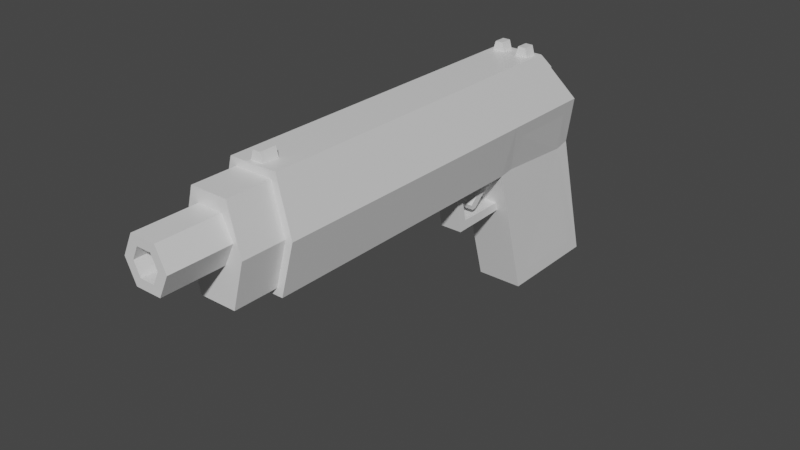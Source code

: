 # Source: Handgun.blend  (saved by Blender 2.93.21; exported with 4.5.12 LTS)
import bpy
from mathutils import Matrix  # noqa: F401  (used for matrix-valued properties, if any)

bpy.ops.wm.read_factory_settings(use_empty=True)
scene = bpy.context.scene
scene.name = 'Scene'

# ---- collections
col_collection = bpy.data.collections.new('Collection'); scene.collection.children.link(col_collection)

# ---- materials (node trees are filled in below, after node groups)
mat_metal = bpy.data.materials.new('Metal')
mat_metal.alpha_threshold = 0.0
mat_metal.use_transparent_shadow = False
mat_metal.line_color = (0.0, 0.0, 0.0, 1.0)
mat_wood = bpy.data.materials.new('Wood')
mat_wood.use_transparent_shadow = False

# ---- material node trees
mat_metal.use_nodes = True; mat_metal.node_tree.nodes.clear()
_N = mat_metal.node_tree.nodes; _L = mat_metal.node_tree.links
n0 = _N.new('ShaderNodeOutputMaterial'); n0.name = 'Material Output'; n0.location = (300, 300)
n1 = _N.new('ShaderNodeBsdfPrincipled'); n1.name = 'Principled BSDF'; n1.location = (10, 300)
n1.distribution = 'GGX'
n1.subsurface_method = 'BURLEY'
n1.inputs[2].default_value = 0.4
n1.inputs[3].default_value = 1.45
n1.inputs[27].default_value = (0.0, 0.0, 0.0, 1.0)
n1.inputs[28].default_value = 1.0
_L.new(n1.outputs[0], n0.inputs[0])
n0.is_active_output = True
mat_wood.use_nodes = True; mat_wood.node_tree.nodes.clear()
_N = mat_wood.node_tree.nodes; _L = mat_wood.node_tree.links
n0 = _N.new('ShaderNodeBsdfPrincipled'); n0.name = 'Principled BSDF'; n0.location = (10, 300)
n0.distribution = 'GGX'
n0.subsurface_method = 'BURLEY'
n0.inputs[3].default_value = 1.45
n0.inputs[27].default_value = (0.0, 0.0, 0.0, 1.0)
n0.inputs[28].default_value = 1.0
n1 = _N.new('ShaderNodeOutputMaterial'); n1.name = 'Material Output'; n1.location = (300, 300)
_L.new(n0.outputs[0], n1.inputs[0])
n1.is_active_output = True

# ---- world
world_world = bpy.data.worlds.new('World'); scene.world = world_world
world_world.use_nodes = True; world_world.node_tree.nodes.clear()
_N = world_world.node_tree.nodes; _L = world_world.node_tree.links
n0 = _N.new('ShaderNodeOutputWorld'); n0.name = 'World Output'; n0.location = (300, 300)
n1 = _N.new('ShaderNodeBackground'); n1.name = 'Background'; n1.location = (10, 300)
n1.inputs[0].default_value = (0.05088, 0.05088, 0.05088, 1.0)
_L.new(n1.outputs[0], n0.inputs[0])
n0.is_active_output = True
world_world.color = (0.05088, 0.05088, 0.05088)
world_world.use_sun_shadow = False
world_world.sun_shadow_jitter_overblur = 0.0

# ---- meshes
me_cube_001 = bpy.data.meshes.new('Cube.001')
me_cube_001.from_pydata([(-0.008854, -0.1773, 0.02963), (-0.009255, -0.1752, 0.07704), (-0.005471, -0.06023, 0.02631), (-0.009255, -0.01893, 0.07704), (0.008754, -0.1773, 0.02963), (0.009155, -0.1752, 0.07704), (0.005371, -0.06023, 0.02631), (0.009155, -0.01893, 0.07704), (-0.009255, -0.01306, 0.07704), (-0.01141, 0.01626, 0.02631), (0.01109, 0.009279, 0.0245), (0.009155, -0.01306, 0.07704), (0.005371, -0.03168, 0.00523), (-0.005471, -0.03168, 0.00523), (0.01131, 0.02544, -0.03249), (-0.01141, 0.03497, -0.0397), (-0.01471, -0.1773, 0.05167), (-0.01815, -0.03765, 0.05167), (0.0162, -0.03045, 0.04471), (0.01461, -0.1773, 0.05167), (-0.005717, 0.00606, 0.05632), (0.0162, 0.004207, 0.04471), (-0.005471, -0.06448, 0.02631), (-0.009255, -0.1674, 0.07704), (0.005371, -0.06448, 0.02631), (0.009155, -0.1674, 0.07704), (0.01805, -0.1653, 0.05167), (-0.01815, -0.1653, 0.05167), (-0.01141, -0.02108, 0.07704), (0.01131, -0.02108, 0.07704), (0.01131, -0.1653, 0.07704), (0.008754, -0.1773, 0.07372), (-0.008854, -0.1773, 0.07372), (-0.003462, -0.007096, 0.07239), (0.003361, -0.007096, 0.07239), (-0.01141, -0.1653, 0.07704), (-5.028e-05, -0.06023, 0.02631), (0.001801, -0.1674, 0.08134), (-5.028e-05, -0.02108, 0.07704), (-0.001902, -0.1674, 0.08134), (-0.004335, -0.01306, 0.08134), (-5.028e-05, -0.1773, 0.02963), (-5.028e-05, -0.1773, 0.07372), (-0.001902, -0.1752, 0.08134), (-5.028e-05, 0.01626, 0.02631), (0.001801, -0.1752, 0.08134), (-0.004335, -0.01893, 0.08134), (-5.028e-05, -0.007096, 0.07239), (-5.028e-05, -0.03168, 0.00523), (-0.008038, -0.01893, 0.08134), (-0.008038, -0.01306, 0.08134), (-5.028e-05, 0.03497, -0.0397), (-5.028e-05, 0.00606, 0.05632), (0.007938, -0.01306, 0.08134), (0.004235, -0.01306, 0.08134), (0.007938, -0.01893, 0.08134), (-5.028e-05, -0.1653, 0.07704), (0.004235, -0.01893, 0.08134), (-5.028e-05, -0.06448, 0.02631), (-0.003119, -0.01893, 0.07704), (0.003018, -0.01893, 0.07704), (0.003018, -0.1752, 0.07704), (-0.003119, -0.1752, 0.07704), (-0.003119, -0.01306, 0.07704), (0.003018, -0.01306, 0.07704), (-0.003119, -0.1674, 0.07704), (0.003018, -0.1674, 0.07704), (-0.01815, -0.1773, 0.05167), (-0.01141, -0.1773, 0.07704), (0.01805, -0.1773, 0.05167), (0.01131, -0.1773, 0.02631), (-5.028e-05, -0.1773, 0.02631), (-0.01141, -0.1773, 0.02631), (0.01131, -0.1773, 0.07704), (-5.028e-05, -0.1773, 0.07704), (0.01461, -0.1983, 0.05167), (-5.028e-05, -0.1983, 0.04717), (-5.028e-05, -0.1983, 0.06758), (-0.01471, -0.1983, 0.05167), (-0.006073, -0.1983, 0.06758), (0.005972, -0.1983, 0.04717), (-0.006073, -0.1983, 0.04717), (0.005972, -0.1983, 0.06758), (-0.01097, -0.1983, 0.05737), (-0.008854, -0.1983, 0.07372), (0.01087, -0.1983, 0.05737), (0.008754, -0.1983, 0.02963), (-5.028e-05, -0.1983, 0.02963), (-0.008854, -0.1983, 0.02963), (0.008754, -0.1983, 0.07372), (-5.028e-05, -0.1983, 0.07372), (0.01087, -0.2273, 0.05737), (-5.028e-05, -0.2273, 0.05131), (-5.028e-05, -0.2273, 0.06758), (-0.006379, -0.2273, 0.05737), (-0.003469, -0.2273, 0.06344), (0.003368, -0.2273, 0.05131), (-0.003469, -0.2273, 0.05131), (0.003368, -0.2273, 0.06344), (0.01131, -0.1653, 0.02631), (0.005371, -0.03283, 0.009285), (-0.005471, -0.03283, 0.009285), (-0.01141, -0.1653, 0.02631), (-5.028e-05, -0.1653, 0.02631), (-5.028e-05, -0.03283, 0.009285), (-0.01141, -0.03765, 0.02631), (-0.01141, -0.01894, -0.0397), (0.01131, -0.01349, -0.03249), (0.01131, -0.03045, 0.02731), (-5.028e-05, -0.01894, -0.0397), (-5.028e-05, -0.05653, 0.009405), (-5.028e-05, -0.05995, 0.004717), (0.005371, -0.05653, 0.009405), (-0.005471, -0.05995, 0.004717), (-0.005471, -0.05653, 0.009405), (-0.005471, -0.03765, 0.02631), (0.005371, -0.03765, 0.02631), (0.005371, -0.05995, 0.004717), (-5.028e-05, -0.04023, 0.02631), (-0.005471, -0.04023, 0.02631), (0.005371, -0.04023, 0.02631), (-5.028e-05, -0.03704, 0.02413), (-0.005471, -0.03704, 0.02413), (0.005371, -0.03704, 0.02413), (0.005308, -0.0512, 0.01262), (-0.0001132, -0.0512, 0.01262), (-0.0001002, -0.05206, 0.01496), (-0.005521, -0.04887, 0.01278), (-0.005534, -0.0512, 0.01262), (0.005321, -0.04887, 0.01278), (-0.005521, -0.05206, 0.01496), (0.005321, -0.05206, 0.01496), (-0.0001002, -0.04887, 0.01278), (-0.01097, -0.2273, 0.05737), (-0.006073, -0.2273, 0.06758), (0.006278, -0.2273, 0.05737), (0.005972, -0.2273, 0.04717), (-5.028e-05, -0.2273, 0.04717), (-0.006073, -0.2273, 0.04717), (0.005972, -0.2273, 0.06758), (-5.028e-05, -0.2273, 0.06344), (0.006278, -0.2033, 0.05737), (-5.028e-05, -0.2033, 0.05737), (-5.028e-05, -0.2033, 0.05131), (-5.028e-05, -0.2033, 0.06344), (-0.006379, -0.2033, 0.05737), (-0.003469, -0.2033, 0.06344), (0.003368, -0.2033, 0.05131), (-0.003469, -0.2033, 0.05131), (0.003368, -0.2033, 0.06344), (0.01805, -0.03765, 0.05167), (0.01131, -0.03765, 0.02631), (0.005616, 0.00606, 0.05632), (0.01131, 0.01626, 0.02631), (0.01131, -0.01894, -0.0397), (0.01131, 0.03497, -0.0397), (-5.028e-05, -0.01091, 0.07704), (0.01131, -0.01091, 0.07704), (-0.01141, -0.01091, 0.07704), (-0.01815, 0.00987, 0.05167), (0.01805, 0.00987, 0.05167), (-5.028e-05, 0.00987, 0.05167), (-5.028e-05, 0.002326, 0.07169), (-5.028e-05, 0.007669, 0.06517), (0.003361, 0.002326, 0.07169), (-0.003462, 0.002326, 0.07169), (-0.005717, 0.007669, 0.06517), (0.005616, 0.007669, 0.06517)], [], [(27, 35, 28, 17), (18, 108, 10, 21), (26, 30, 73, 69), (4, 19, 75, 86), (103, 99, 70, 71), (65, 23, 1, 62), (47, 34, 164, 162), (62, 61, 45, 43), (17, 28, 158, 159), (109, 106, 15, 51), (44, 153, 155, 51), (105, 9, 15, 106), (10, 108, 107, 14), (105, 17, 159, 9), (44, 161, 160, 153), (16, 0, 88, 78), (99, 26, 69, 70), (29, 150, 160, 157), (102, 27, 17, 105), (72, 67, 27, 102), (151, 150, 26, 99), (38, 28, 35, 56), (36, 6, 112, 110), (150, 29, 30, 26), (67, 68, 35, 27), (59, 3, 28, 38), (25, 5, 73, 30), (62, 1, 68, 74), (64, 11, 157, 156), (11, 7, 29, 157), (3, 8, 158, 28), (1, 23, 35, 68), (66, 25, 30, 56), (23, 65, 56, 35), (65, 66, 56), (8, 63, 156, 158), (63, 64, 156), (5, 61, 74, 73), (61, 62, 74), (7, 60, 38, 29), (60, 59, 38), (24, 58, 111, 117), (59, 63, 40, 46), (29, 38, 56, 30), (60, 7, 55, 57), (31, 42, 90, 89), (63, 8, 50, 40), (9, 159, 161, 44), (11, 64, 54, 53), (9, 44, 51, 15), (66, 65, 39, 37), (154, 109, 51, 155), (3, 59, 46, 49), (8, 3, 49, 50), (59, 60, 64, 63), (61, 66, 37, 45), (34, 152, 167, 164), (37, 39, 43, 45), (25, 66, 61, 5), (64, 60, 57, 54), (102, 103, 71, 72), (49, 46, 40, 50), (0, 41, 87, 88), (57, 55, 53, 54), (65, 62, 43, 39), (7, 11, 53, 55), (16, 32, 68, 67), (19, 4, 70, 69), (4, 41, 71, 70), (0, 16, 67, 72), (31, 19, 69, 73), (42, 31, 73, 74), (32, 42, 74, 68), (41, 0, 72, 71), (83, 81, 138, 133), (82, 77, 93, 139), (81, 76, 137, 138), (79, 83, 133, 134), (42, 32, 84, 90), (19, 31, 89, 75), (41, 4, 86, 87), (32, 16, 78, 84), (83, 79, 84, 78), (85, 80, 86, 75), (80, 76, 87, 86), (81, 83, 78, 88), (82, 85, 75, 89), (77, 82, 89, 90), (79, 77, 90, 84), (76, 81, 88, 87), (95, 94, 145, 146), (92, 96, 147, 143), (135, 98, 149, 141), (140, 95, 146, 144), (80, 85, 91, 136), (77, 79, 134, 93), (85, 82, 139, 91), (76, 80, 136, 137), (24, 6, 151, 99), (2, 22, 102, 105), (22, 58, 103, 102), (6, 120, 116, 151), (120, 118, 126, 131), (58, 24, 99, 103), (13, 101, 105, 106), (100, 12, 154, 151), (121, 123, 129, 132), (12, 48, 109, 154), (101, 122, 115, 105), (48, 13, 106, 109), (22, 2, 114, 113), (2, 36, 110, 114), (58, 22, 113, 111), (6, 24, 117, 112), (12, 100, 112, 117), (48, 12, 117, 111), (13, 48, 111, 113), (101, 13, 113, 114), (104, 101, 114, 110), (100, 104, 110, 112), (122, 101, 104, 121), (115, 119, 2, 105), (120, 6, 36, 118), (116, 123, 100, 151), (116, 120, 131, 124), (36, 2, 119, 118), (118, 119, 130, 126), (104, 100, 123, 121), (126, 130, 128, 125), (132, 129, 124, 125), (124, 131, 126, 125), (128, 127, 132, 125), (119, 115, 128, 130), (123, 116, 124, 129), (122, 121, 132, 127), (115, 122, 127, 128), (94, 95, 134, 133), (135, 96, 136, 91), (96, 92, 137, 136), (97, 94, 133, 138), (98, 135, 91, 139), (140, 98, 139, 93), (95, 140, 93, 134), (92, 97, 138, 137), (142, 144, 146, 145), (143, 142, 145, 148), (147, 141, 142, 143), (141, 149, 144, 142), (97, 92, 143, 148), (98, 140, 144, 149), (94, 97, 148, 145), (96, 135, 141, 147), (108, 18, 150, 151), (21, 10, 153, 160), (14, 107, 154, 155), (107, 108, 151, 154), (10, 14, 155, 153), (18, 21, 160, 150), (34, 47, 156, 157), (33, 20, 159, 158), (152, 34, 157, 160), (20, 52, 161, 159), (52, 152, 160, 161), (47, 33, 158, 156), (163, 162, 164, 167), (166, 165, 162, 163), (33, 47, 162, 165), (52, 20, 166, 163), (20, 33, 165, 166), (152, 52, 163, 167)])
me_cube_001.polygons.foreach_set('material_index', [0, 1, 0, 0, 0, 0, 0, 0, 0, 0, 0, 0, 1, 0, 0, 0, 0, 0, 0, 0, 0, 0, 0, 0, 0, 0, 0, 0, 0, 0, 0, 0, 0, 0, 0, 0, 0, 0, 0, 0, 0, 0, 0, 0, 0, 0, 0, 0, 0, 0, 0, 0, 0, 0, 0, 0, 0, 0, 0, 0, 0, 0, 0, 0, 0, 0, 0, 0, 0, 0, 0, 0, 0, 0, 0, 0, 0, 0, 0, 0, 0, 0, 0, 0, 0, 0, 0, 0, 0, 0, 0, 0, 0, 0, 0, 0, 0, 0, 0, 0, 0, 0, 0, 0, 0, 0, 0, 0, 0, 0, 0, 0, 0, 0, 0, 0, 0, 0, 0, 0, 0, 0, 0, 0, 0, 0, 0, 0, 0, 0, 0, 0, 0, 0, 0, 0, 0, 0, 0, 0, 0, 0, 0, 0, 0, 0, 0, 0, 0, 0, 0, 0, 0, 0, 0, 0, 0, 0, 0, 0, 0, 0, 0, 0, 0, 0, 0, 0, 0, 0])
_uv = me_cube_001.uv_layers.new(name='UVMap')
_uv.uv.foreach_set('vector', [0.5, 0.02158, 0.625, 0.02158, 0.625, 0.25, 0.5, 0.25, 0.4657, 0.5, 0.375, 0.5, 0.375, 0.5, 0.4657, 0.5, 0.5, 0.7284, 0.625, 0.7284, 0.625, 0.75, 0.5, 0.75, 0.3914, 0.7726, 0.5, 0.7658, 0.5, 0.7658, 0.3914, 0.7726, 0.2917, 0.7284, 0.375, 0.7284, 0.375, 0.75, 0.2917, 0.75, 0.7838, 0.7323, 0.8513, 0.7323, 0.8513, 0.7461, 0.7838, 0.7461, 0.6021, 0.4167, 0.6021, 0.4597, 0.6021, 0.4597, 0.6021, 0.4167, 0.7838, 0.7461, 0.7162, 0.7461, 0.7162, 0.7461, 0.7838, 0.7461, 0.5, 0.25, 0.625, 0.25, 0.625, 0.25, 0.5, 0.25, 0.2083, 0.5, 0.125, 0.5, 0.125, 0.5, 0.2083, 0.5, 0.375, 0.4167, 0.375, 0.5, 0.375, 0.5, 0.375, 0.4167, 0.375, 0.25, 0.375, 0.25, 0.375, 0.25, 0.375, 0.25, 0.375, 0.5, 0.375, 0.5, 0.375, 0.5, 0.375, 0.5, 0.375, 0.25, 0.5, 0.25, 0.5, 0.25, 0.375, 0.25, 0.375, 0.4167, 0.5, 0.4167, 0.5, 0.5, 0.375, 0.5, 0.5, 0.9842, 0.3914, 0.9774, 0.3914, 0.9774, 0.5, 0.9842, 0.375, 0.7284, 0.5, 0.7284, 0.5, 0.75, 0.375, 0.75, 0.625, 0.5, 0.5, 0.5, 0.5, 0.5, 0.625, 0.5, 0.375, 0.02158, 0.5, 0.02158, 0.5, 0.25, 0.375, 0.25, 0.375, 0.0, 0.5, 0.0, 0.5, 0.02158, 0.375, 0.02158, 0.375, 0.5, 0.5, 0.5, 0.5, 0.7284, 0.375, 0.7284, 0.7917, 0.5, 0.875, 0.5, 0.875, 0.7284, 0.7917, 0.7284, 0.2917, 0.5404, 0.329, 0.5404, 0.3314, 0.5, 0.2917, 0.5, 0.5, 0.5, 0.625, 0.5, 0.625, 0.7284, 0.5, 0.7284, 0.5, 0.0, 0.625, 0.0, 0.625, 0.02158, 0.5, 0.02158, 0.7838, 0.5, 0.8513, 0.5, 0.875, 0.5, 0.7917, 0.5, 0.6487, 0.7323, 0.6487, 0.7461, 0.625, 0.75, 0.625, 0.7284, 0.7838, 0.7461, 0.8513, 0.7461, 0.875, 0.75, 0.7917, 0.75, 0.7162, 0.5, 0.6487, 0.5, 0.625, 0.5, 0.7083, 0.5, 0.6487, 0.5, 0.6487, 0.5, 0.625, 0.5, 0.625, 0.5, 0.8513, 0.5, 0.8513, 0.5, 0.875, 0.5, 0.875, 0.5, 0.8513, 0.7461, 0.8513, 0.7323, 0.875, 0.7284, 0.875, 0.75, 0.7162, 0.7323, 0.6487, 0.7323, 0.625, 0.7284, 0.7083, 0.7284, 0.8513, 0.7323, 0.7838, 0.7323, 0.7917, 0.7284, 0.875, 0.7284, 0.7838, 0.7323, 0.7162, 0.7323, 0.7917, 0.7284, 0.8513, 0.5, 0.7838, 0.5, 0.7917, 0.5, 0.875, 0.5, 0.7838, 0.5, 0.7162, 0.5, 0.7917, 0.5, 0.6487, 0.7461, 0.7162, 0.7461, 0.7083, 0.75, 0.625, 0.75, 0.7162, 0.7461, 0.7838, 0.7461, 0.7083, 0.75, 0.6487, 0.5, 0.7162, 0.5, 0.7083, 0.5, 0.625, 0.5, 0.7162, 0.5, 0.7838, 0.5, 0.7083, 0.5, 0.329, 0.548, 0.2917, 0.548, 0.2917, 0.5, 0.3314, 0.5, 0.7838, 0.5, 0.7838, 0.5, 0.7838, 0.5, 0.7838, 0.5, 0.625, 0.5, 0.7083, 0.5, 0.7083, 0.7284, 0.625, 0.7284, 0.7162, 0.5, 0.6487, 0.5, 0.6487, 0.5, 0.7162, 0.5, 0.6086, 0.7726, 0.6086, 0.8333, 0.6086, 0.8333, 0.6086, 0.7726, 0.7838, 0.5, 0.8513, 0.5, 0.8513, 0.5, 0.7838, 0.5, 0.375, 0.25, 0.5, 0.25, 0.5, 0.3333, 0.375, 0.3333, 0.6487, 0.5, 0.7162, 0.5, 0.7162, 0.5, 0.6487, 0.5, 0.375, 0.25, 0.375, 0.3333, 0.375, 0.3333, 0.375, 0.25, 0.7162, 0.7323, 0.7838, 0.7323, 0.7838, 0.7323, 0.7162, 0.7323, 0.375, 0.5, 0.2917, 0.5, 0.2917, 0.5, 0.375, 0.5, 0.8513, 0.5, 0.7838, 0.5, 0.7838, 0.5, 0.8513, 0.5, 0.8513, 0.5, 0.8513, 0.5, 0.8513, 0.5, 0.8513, 0.5, 0.7838, 0.5, 0.7162, 0.5, 0.7162, 0.5, 0.7838, 0.5, 0.7162, 0.7461, 0.7162, 0.7323, 0.7162, 0.7323, 0.7162, 0.7461, 0.6021, 0.4597, 0.5229, 0.4697, 0.5229, 0.4697, 0.6021, 0.4597, 0.7162, 0.7323, 0.7838, 0.7323, 0.7838, 0.7461, 0.7162, 0.7461, 0.6487, 0.7323, 0.7162, 0.7323, 0.7162, 0.7461, 0.6487, 0.7461, 0.7162, 0.5, 0.7162, 0.5, 0.7162, 0.5, 0.7162, 0.5, 0.125, 0.7284, 0.2083, 0.7284, 0.2083, 0.75, 0.125, 0.75, 0.8513, 0.5, 0.7838, 0.5, 0.7838, 0.5, 0.8513, 0.5, 0.3914, 0.9774, 0.3914, 0.9167, 0.3914, 0.9167, 0.3914, 0.9774, 0.7162, 0.5, 0.6487, 0.5, 0.6487, 0.5, 0.7162, 0.5, 0.7838, 0.7323, 0.7838, 0.7461, 0.7838, 0.7461, 0.7838, 0.7323, 0.6487, 0.5, 0.6487, 0.5, 0.6487, 0.5, 0.6487, 0.5, 0.5, 0.9842, 0.6086, 0.9774, 0.625, 1.0, 0.5, 1.0, 0.5, 0.7658, 0.3914, 0.7726, 0.375, 0.75, 0.5, 0.75, 0.3914, 0.7726, 0.3914, 0.8333, 0.375, 0.8333, 0.375, 0.75, 0.3914, 0.9774, 0.5, 0.9842, 0.5, 1.0, 0.375, 1.0, 0.6086, 0.7726, 0.5, 0.7658, 0.5, 0.75, 0.625, 0.75, 0.6086, 0.8333, 0.6086, 0.7726, 0.625, 0.75, 0.625, 0.8333, 0.6086, 0.9774, 0.6086, 0.9167, 0.625, 0.9167, 0.625, 1.0, 0.3914, 0.9167, 0.3914, 0.9774, 0.375, 1.0, 0.375, 0.9167, 0.5, 0.9669, 0.4092, 0.9552, 0.4092, 0.9552, 0.5, 0.9669, 0.5908, 0.7948, 0.5908, 0.8333, 0.5908, 0.8333, 0.5908, 0.7948, 0.4092, 0.9552, 0.4092, 0.9167, 0.4092, 0.9167, 0.4092, 0.9552, 0.5908, 0.9552, 0.5, 0.9669, 0.5, 0.9669, 0.5908, 0.9552, 0.6086, 0.9167, 0.6086, 0.9774, 0.6086, 0.9774, 0.6086, 0.9167, 0.5, 0.7658, 0.6086, 0.7726, 0.6086, 0.7726, 0.5, 0.7658, 0.3914, 0.8333, 0.3914, 0.7726, 0.3914, 0.7726, 0.3914, 0.8333, 0.6086, 0.9774, 0.5, 0.9842, 0.5, 0.9842, 0.6086, 0.9774, 0.5, 0.9669, 0.5908, 0.9552, 0.6086, 0.9774, 0.5, 0.9842, 0.5, 0.7831, 0.4092, 0.7948, 0.3914, 0.7726, 0.5, 0.7658, 0.4092, 0.7948, 0.4092, 0.8333, 0.3914, 0.8333, 0.3914, 0.7726, 0.4092, 0.9552, 0.5, 0.9669, 0.5, 0.9842, 0.3914, 0.9774, 0.5908, 0.7948, 0.5, 0.7831, 0.5, 0.7658, 0.6086, 0.7726, 0.5908, 0.8333, 0.5908, 0.7948, 0.6086, 0.7726, 0.6086, 0.8333, 0.5908, 0.9552, 0.5908, 0.9167, 0.6086, 0.9167, 0.6086, 0.9774, 0.4092, 0.9167, 0.4092, 0.9552, 0.3914, 0.9774, 0.3914, 0.9167, 0.554, 0.9355, 0.5, 0.9458, 0.5, 0.9458, 0.554, 0.9355, 0.446, 0.8333, 0.446, 0.8145, 0.446, 0.8145, 0.446, 0.8333, 0.5, 0.8042, 0.554, 0.8145, 0.554, 0.8145, 0.5, 0.8042, 0.554, 0.9167, 0.554, 0.9355, 0.554, 0.9355, 0.554, 0.9167, 0.4092, 0.7948, 0.5, 0.7831, 0.5, 0.7831, 0.4092, 0.7948, 0.5908, 0.9167, 0.5908, 0.9552, 0.5908, 0.9552, 0.5908, 0.9167, 0.5, 0.7831, 0.5908, 0.7948, 0.5908, 0.7948, 0.5, 0.7831, 0.4092, 0.8333, 0.4092, 0.7948, 0.4092, 0.7948, 0.4092, 0.8333, 0.329, 0.548, 0.329, 0.5404, 0.375, 0.5, 0.375, 0.7284, 0.171, 0.5404, 0.171, 0.548, 0.125, 0.7284, 0.125, 0.5, 0.171, 0.548, 0.2083, 0.548, 0.2083, 0.7284, 0.125, 0.7284, 0.329, 0.5404, 0.3316, 0.5046, 0.3319, 0.5, 0.375, 0.5, 0.3316, 0.5046, 0.2917, 0.5046, 0.2917, 0.5046, 0.3316, 0.5046, 0.2917, 0.548, 0.329, 0.548, 0.375, 0.7284, 0.2917, 0.7284, 0.1686, 0.5, 0.1686, 0.5, 0.125, 0.5, 0.125, 0.5, 0.3314, 0.5, 0.3314, 0.5, 0.375, 0.5, 0.375, 0.5, 0.2917, 0.5, 0.3319, 0.5, 0.3319, 0.5, 0.2917, 0.5, 0.3314, 0.5, 0.2917, 0.5, 0.2917, 0.5, 0.375, 0.5, 0.1686, 0.5, 0.1653, 0.5, 0.1648, 0.5, 0.125, 0.5, 0.2083, 0.5, 0.1686, 0.5, 0.125, 0.5, 0.2083, 0.5, 0.171, 0.548, 0.171, 0.5404, 0.1686, 0.5, 0.1686, 0.5, 0.171, 0.5404, 0.2083, 0.5404, 0.2083, 0.5, 0.1686, 0.5, 0.2083, 0.548, 0.171, 0.548, 0.1686, 0.5, 0.2083, 0.5, 0.329, 0.5404, 0.329, 0.548, 0.3314, 0.5, 0.3314, 0.5, 0.3314, 0.5, 0.3314, 0.5, 0.3314, 0.5, 0.3314, 0.5, 0.2917, 0.5, 0.3314, 0.5, 0.3314, 0.5, 0.2917, 0.5, 0.1686, 0.5, 0.2083, 0.5, 0.2083, 0.5, 0.1686, 0.5, 0.1686, 0.5, 0.1686, 0.5, 0.1686, 0.5, 0.1686, 0.5, 0.2083, 0.5, 0.1686, 0.5, 0.1686, 0.5, 0.2083, 0.5, 0.3314, 0.5, 0.2917, 0.5, 0.2917, 0.5, 0.3314, 0.5, 0.1653, 0.5, 0.1686, 0.5, 0.2083, 0.5, 0.2083, 0.5, 0.1648, 0.5, 0.1655, 0.5046, 0.171, 0.5404, 0.125, 0.5, 0.3316, 0.5046, 0.329, 0.5404, 0.2917, 0.5404, 0.2917, 0.5046, 0.3319, 0.5, 0.3319, 0.5, 0.3314, 0.5, 0.375, 0.5, 0.3319, 0.5, 0.3316, 0.5046, 0.3316, 0.5046, 0.3319, 0.5, 0.2083, 0.5404, 0.171, 0.5404, 0.1655, 0.5046, 0.2083, 0.5046, 0.2083, 0.5046, 0.1655, 0.5046, 0.1655, 0.5046, 0.2084, 0.5031, 0.2917, 0.5, 0.3314, 0.5, 0.3319, 0.5, 0.2917, 0.5, 0.2084, 0.5031, 0.1655, 0.5046, 0.1648, 0.5, 0.2083, 0.5, 0.2917, 0.5, 0.3319, 0.5, 0.3319, 0.5, 0.2917, 0.5, 0.3319, 0.5, 0.3316, 0.5046, 0.2917, 0.5046, 0.2917, 0.5, 0.1648, 0.5, 0.1653, 0.5, 0.2084, 0.5, 0.2083, 0.5, 0.1655, 0.5046, 0.1648, 0.5, 0.1648, 0.5, 0.1655, 0.5046, 0.3319, 0.5, 0.3319, 0.5, 0.3319, 0.5, 0.3319, 0.5, 0.1653, 0.5, 0.2083, 0.5, 0.2084, 0.5, 0.1653, 0.5, 0.1648, 0.5, 0.1653, 0.5, 0.1653, 0.5, 0.1648, 0.5, 0.5, 0.9458, 0.554, 0.9355, 0.5908, 0.9552, 0.5, 0.9669, 0.5, 0.8042, 0.446, 0.8145, 0.4092, 0.7948, 0.5, 0.7831, 0.446, 0.8145, 0.446, 0.8333, 0.4092, 0.8333, 0.4092, 0.7948, 0.446, 0.9355, 0.5, 0.9458, 0.5, 0.9669, 0.4092, 0.9552, 0.554, 0.8145, 0.5, 0.8042, 0.5, 0.7831, 0.5908, 0.7948, 0.554, 0.8333, 0.554, 0.8145, 0.5908, 0.7948, 0.5908, 0.8333, 0.554, 0.9355, 0.554, 0.9167, 0.5908, 0.9167, 0.5908, 0.9552, 0.446, 0.9167, 0.446, 0.9355, 0.4092, 0.9552, 0.4092, 0.9167, 0.5, 0.9167, 0.554, 0.9167, 0.554, 0.9355, 0.5, 0.9458, 0.446, 0.9167, 0.5, 0.9167, 0.5, 0.9458, 0.446, 0.9355, 0.446, 0.8145, 0.5, 0.8042, 0.5, 0.8333, 0.446, 0.8333, 0.5, 0.8042, 0.554, 0.8145, 0.554, 0.8333, 0.5, 0.8333, 0.446, 0.9355, 0.446, 0.9167, 0.446, 0.9167, 0.446, 0.9355, 0.554, 0.8145, 0.554, 0.8333, 0.554, 0.8333, 0.554, 0.8145, 0.5, 0.9458, 0.446, 0.9355, 0.446, 0.9355, 0.5, 0.9458, 0.446, 0.8145, 0.5, 0.8042, 0.5, 0.8042, 0.446, 0.8145, 0.375, 0.5, 0.4657, 0.5, 0.5, 0.5, 0.375, 0.5, 0.4657, 0.5, 0.375, 0.5, 0.375, 0.5, 0.5, 0.5, 0.375, 0.5, 0.375, 0.5, 0.375, 0.5, 0.375, 0.5, 0.375, 0.5, 0.375, 0.5, 0.375, 0.5, 0.375, 0.5, 0.375, 0.5, 0.375, 0.5, 0.375, 0.5, 0.375, 0.5, 0.4657, 0.5, 0.4657, 0.5, 0.5, 0.5, 0.5, 0.5, 0.6021, 0.4597, 0.6021, 0.4167, 0.625, 0.4167, 0.625, 0.5, 0.6021, 0.2903, 0.5229, 0.2803, 0.5, 0.25, 0.625, 0.25, 0.5229, 0.4697, 0.6021, 0.4597, 0.625, 0.5, 0.5, 0.5, 0.5229, 0.2803, 0.5229, 0.3333, 0.5, 0.3333, 0.5, 0.25, 0.5229, 0.4167, 0.5229, 0.4697, 0.5, 0.5, 0.5, 0.4167, 0.6021, 0.3333, 0.6021, 0.2903, 0.625, 0.25, 0.625, 0.3333, 0.5229, 0.4167, 0.6021, 0.4167, 0.6021, 0.4597, 0.5229, 0.4697, 0.5229, 0.2803, 0.6021, 0.2903, 0.6021, 0.3333, 0.5229, 0.3333, 0.6021, 0.2903, 0.6021, 0.3333, 0.6021, 0.3333, 0.6021, 0.2903, 0.5229, 0.3333, 0.5229, 0.2803, 0.5229, 0.2803, 0.5229, 0.3333, 0.5229, 0.2803, 0.6021, 0.2903, 0.6021, 0.2903, 0.5229, 0.2803, 0.5229, 0.4697, 0.5229, 0.4167, 0.5229, 0.4167, 0.5229, 0.4697])
me_cube_001.materials.append(mat_metal)
me_cube_001.materials.append(mat_wood)
me_cube_001.use_remesh_fix_poles = True
me_cube_001.use_remesh_preserve_attributes = False
me_cube_001.update()

# ---- objects
ob_cube = bpy.data.objects.new('Cube', me_cube_001)

# ---- transforms, parenting, visibility, modifiers, constraints
ob_cube.location = (0.0, 0.0, 0.0)

# ---- collection membership
col_collection.objects.link(ob_cube)

# ---- scene / render settings (as saved in the file)
scene.frame_start = 1; scene.frame_end = 250; scene.frame_set(0)
scene.render.engine = 'BLENDER_EEVEE_NEXT'
scene.cycles.use_denoising = False
scene.cycles.samples = 128
scene.cycles.sampling_pattern = 'TABULATED_SOBOL'
scene.cycles.use_adaptive_sampling = False
scene.cycles.use_light_tree = False
scene.view_settings.view_transform = 'Filmic'
bpy.context.view_layer.update()

# ---- added for rendering (the .blend has no active camera and no usable light): camera, sun
cam_auto = bpy.data.cameras.new('AutoCamera')
cam_auto.lens = 50.0
cam_auto.sensor_width = 36.0
cam_auto.clip_end = 1000.0
ob_auto_camera = bpy.data.objects.new('AutoCamera', cam_auto)
scene.collection.objects.link(ob_auto_camera)
ob_auto_camera.location = (0.269291, -0.419371, 0.236296)
ob_auto_camera.rotation_euler = (1.09748, -7.21219e-08, 0.694738)
scene.camera = ob_auto_camera
light_auto_sun = bpy.data.lights.new('AutoSun', 'SUN')
light_auto_sun.energy = 3.0
light_auto_sun.angle = 0.0523599
ob_auto_sun = bpy.data.objects.new('AutoSun', light_auto_sun)
scene.collection.objects.link(ob_auto_sun)
ob_auto_sun.rotation_euler = (0.872665, 0.174533, 0.523599)
bpy.context.view_layer.update()
